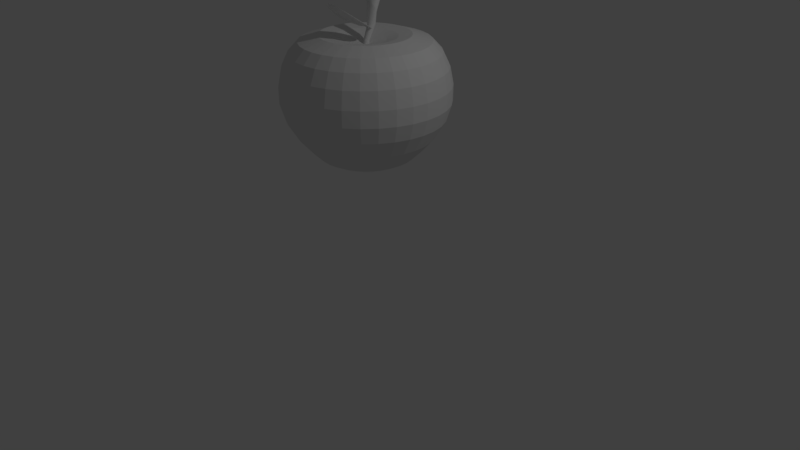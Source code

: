 # Source: apple_01.blend  (saved by Blender 2.78.0; exported with 4.5.12 LTS)
import bpy
from mathutils import Matrix  # noqa: F401  (used for matrix-valued properties, if any)

bpy.ops.wm.read_factory_settings(use_empty=True)
scene = bpy.context.scene
scene.name = 'Scene'

# ---- collections
col_collection_1 = bpy.data.collections.new('Collection 1'); scene.collection.children.link(col_collection_1)

# ---- world
world_world = bpy.data.worlds.new('World'); scene.world = world_world
world_world.color = (0.05088, 0.05088, 0.05088)
world_world.use_sun_shadow = False
world_world.sun_shadow_jitter_overblur = 0.0
world_world.cycles.sampling_method = 'MANUAL'

# ---- cameras
cam_camera = bpy.data.cameras.new('Camera')
cam_camera.clip_end = 100.0
cam_camera.lens = 35.0
cam_camera.sensor_width = 32.0
cam_camera.sensor_height = 18.0
cam_camera.ortho_scale = 7.314
cam_camera.dof.focus_distance = 0.0
cam_camera.dof.aperture_fstop = 128.0

# ---- lights
light_lamp = bpy.data.lights.new('Lamp', 'POINT')
light_lamp.transmission_factor = 0.0
light_lamp.cutoff_distance = 30.0
light_lamp.energy = 100.0
light_lamp.shadow_buffer_clip_start = 1.001
light_lamp.shadow_soft_size = 0.1
light_lamp.shadow_maximum_resolution = 0.006
light_lamp.use_absolute_resolution = True

# ---- meshes
me_sphere = bpy.data.meshes.new('Sphere')
me_sphere.from_pydata([(0.02616, -0.5347, 1.204), (0.03096, -0.5347, 1.204), (-0.06731, -0.4758, 1.165), (-0.01574, -0.5076, 1.196), (0.07743, -0.5063, 1.191), (0.1163, -0.4711, 1.159), (-0.1064, -0.4339, 1.12), (-0.02201, -0.4222, 1.141), (0.07531, -0.4236, 1.139), (0.1504, -0.433, 1.126), (-0.1513, -0.362, 1.062), (-0.1274, -0.4046, 1.097), (-0.023, -0.3511, 1.096), (0.0615, -0.3509, 1.097), (0.1724, -0.4017, 1.1), (0.1878, -0.3666, 1.074), (-0.1663, -0.302, 1.02), (-0.08561, -0.2888, 1.039), (-0.02399, -0.2799, 1.052), (0.06226, -0.2799, 1.052), (0.1065, -0.2854, 1.044), (0.2048, -0.2977, 1.026), (-0.1734, -0.2319, 0.9734), (-0.0866, -0.2176, 0.9943), (-0.02498, -0.2087, 1.007), (0.06302, -0.2089, 1.007), (0.1072, -0.2145, 0.999), (0.2082, -0.2271, 0.9808), (-0.1683, -0.1597, 0.9302), (-0.08759, -0.1464, 0.9495), (-0.02597, -0.1376, 0.9623), (0.06379, -0.138, 0.9619), (0.108, -0.1435, 0.9539), (0.1982, -0.1548, 0.9377), (-0.1469, -0.08489, 0.8908), (-0.1234, -0.04041, 0.8712), (-0.02696, -0.06644, 0.9176), (0.06455, -0.06703, 0.9169), (0.1502, -0.03576, 0.8749), (0.1744, -0.08075, 0.8971), (-0.1041, -0.008299, 0.8538), (-0.05669, 0.03471, 0.8479), (0.0828, 0.03556, 0.8473), (0.1289, -0.004018, 0.8604), (0.01117, 0.06458, 0.8285), (0.01865, 0.06458, 0.8285), (0.0058, -0.01409, 0.4972), (-0.01494, 0.2901, 1.276), (0.01047, -0.01489, 0.4977), (0.00291, 0.2834, 1.276), (0.01488, -0.01655, 0.4985), (0.01919, 0.2735, 1.276), (0.01884, -0.01901, 0.4995), (0.03328, 0.2608, 1.274), (0.02222, -0.02216, 0.5007), (0.04464, 0.2457, 1.272), (0.02487, -0.0259, 0.502), (0.05282, 0.2289, 1.268), (0.02671, -0.03007, 0.5034), (0.05752, 0.2108, 1.264), (0.02764, -0.03451, 0.5049), (0.05855, 0.1924, 1.259), (0.02765, -0.03906, 0.5063), (0.05588, 0.1742, 1.254), (0.02673, -0.04353, 0.5077), (0.04961, 0.157, 1.249), (0.02492, -0.04776, 0.509), (0.03997, 0.1414, 1.244), (0.02228, -0.05159, 0.51), (0.02734, 0.128, 1.239), (0.01892, -0.05487, 0.5109), (0.01221, 0.1174, 1.234), (0.01496, -0.05746, 0.5115), (-0.004848, 0.1099, 1.23), (0.01056, -0.05928, 0.5118), (-0.02318, 0.1059, 1.227), (0.005894, -0.06025, 0.5119), (-0.04207, 0.1055, 1.225), (0.00113, -0.06034, 0.5116), (-0.0608, 0.1086, 1.223), (-0.003544, -0.05953, 0.5111), (-0.07865, 0.1153, 1.223), (-0.007949, -0.05787, 0.5103), (-0.09493, 0.1251, 1.223), (-0.01191, -0.05542, 0.5093), (-0.109, 0.1379, 1.225), (-0.01529, -0.05226, 0.5081), (-0.1204, 0.153, 1.227), (-0.01794, -0.04853, 0.5068), (-0.1286, 0.1698, 1.231), (-0.01978, -0.04436, 0.5054), (-0.1333, 0.1878, 1.235), (-0.02071, -0.03992, 0.5039), (-0.1343, 0.2063, 1.239), (-0.02072, -0.03537, 0.5025), (-0.1316, 0.2245, 1.244), (-0.0198, -0.0309, 0.5011), (-0.1253, 0.2417, 1.25), (-0.01799, -0.02666, 0.4999), (-0.1157, 0.2573, 1.255), (-0.01535, -0.02284, 0.4988), (-0.1031, 0.2707, 1.26), (-0.01199, -0.01956, 0.4979), (-0.08794, 0.2813, 1.264), (-0.008032, -0.01696, 0.4973), (-0.07089, 0.2888, 1.268), (-0.003634, -0.01515, 0.497), (-0.05256, 0.2928, 1.272), (0.001036, -0.01418, 0.497), (-0.03367, 0.2932, 1.274), (-0.003861, 0.05628, 0.6857), (0.002745, 0.05514, 0.6865), (0.008969, 0.05279, 0.6876), (0.01457, 0.04932, 0.689), (0.01934, 0.04486, 0.6907), (0.02309, 0.03959, 0.6925), (0.02568, 0.0337, 0.6946), (0.02701, 0.02742, 0.6966), (0.02702, 0.021, 0.6987), (0.02572, 0.01467, 0.7006), (0.02316, 0.008688, 0.7024), (0.01943, 0.003279, 0.7039), (0.01468, -0.001349, 0.7051), (0.009087, -0.005019, 0.7059), (0.002872, -0.007589, 0.7064), (-0.003728, -0.00896, 0.7065), (-0.01046, -0.00908, 0.7061), (-0.01707, -0.007945, 0.7054), (-0.02329, -0.005597, 0.7043), (-0.0289, -0.002127, 0.7029), (-0.03366, 0.002331, 0.7012), (-0.03742, 0.007607, 0.6993), (-0.04, 0.0135, 0.6973), (-0.04133, 0.01978, 0.6953), (-0.04134, 0.0262, 0.6932), (-0.04004, 0.03253, 0.6913), (-0.03748, 0.03851, 0.6895), (-0.03375, 0.04392, 0.688), (-0.029, 0.04855, 0.6868), (-0.02341, 0.05221, 0.6859), (-0.01719, 0.05478, 0.6855), (-0.01059, 0.05616, 0.6854), (-0.01017, 0.1568, 0.8695), (-0.0004776, 0.155, 0.8705), (0.00868, 0.1513, 0.8713), (0.01695, 0.1458, 0.8719), (0.02401, 0.1389, 0.8724), (0.0296, 0.1307, 0.8726), (0.03349, 0.1216, 0.8726), (0.03554, 0.1119, 0.8724), (0.03567, 0.102, 0.8719), (0.03387, 0.09222, 0.8713), (0.03022, 0.08304, 0.8704), (0.02485, 0.07476, 0.8694), (0.01797, 0.0677, 0.8684), (0.009843, 0.06213, 0.8672), (0.0007842, 0.05826, 0.866), (-0.00886, 0.05625, 0.8649), (-0.01872, 0.05617, 0.8638), (-0.02841, 0.05803, 0.8628), (-0.03757, 0.06175, 0.862), (-0.04584, 0.06718, 0.8614), (-0.0529, 0.07413, 0.8609), (-0.05849, 0.08233, 0.8607), (-0.06238, 0.09145, 0.8607), (-0.06443, 0.1012, 0.8609), (-0.06456, 0.1111, 0.8614), (-0.06276, 0.1208, 0.862), (-0.05911, 0.13, 0.8629), (-0.05374, 0.1383, 0.8638), (-0.04686, 0.1453, 0.8649), (-0.03873, 0.1509, 0.8661), (-0.02967, 0.1548, 0.8673), (-0.02003, 0.1568, 0.8684), (-0.02685, 0.1691, 0.9883), (-0.01142, 0.1666, 0.9889), (0.003382, 0.1626, 0.992), (0.01698, 0.1572, 0.9975), (0.02885, 0.1507, 1.005), (0.03853, 0.1432, 1.015), (0.04566, 0.1352, 1.027), (0.04996, 0.1269, 1.039), (0.05127, 0.1186, 1.052), (0.04953, 0.1106, 1.066), (0.04481, 0.1033, 1.079), (0.03729, 0.09687, 1.091), (0.02727, 0.09165, 1.102), (0.01513, 0.08779, 1.111), (0.001323, 0.08546, 1.118), (-0.0136, 0.08473, 1.122), (-0.02908, 0.08565, 1.124), (-0.04452, 0.08817, 1.124), (-0.05932, 0.09219, 1.121), (-0.07292, 0.09757, 1.115), (-0.08478, 0.1041, 1.107), (-0.09447, 0.1115, 1.098), (-0.1016, 0.1195, 1.086), (-0.1059, 0.1279, 1.074), (-0.1072, 0.1362, 1.06), (-0.1055, 0.1442, 1.047), (-0.1007, 0.1515, 1.034), (-0.09323, 0.1579, 1.022), (-0.08321, 0.1631, 1.011), (-0.07106, 0.167, 1.002), (-0.05726, 0.1693, 0.9951), (-0.04233, 0.17, 0.9905), (0.04801, 0.2414, 0.7124), (0.07466, 0.3753, 0.7558), (0.1061, 0.5334, 0.7801), (0.1523, 0.7658, 0.7071), (0.1754, 0.8816, 0.5803), (0.1913, 0.9619, 0.4074), (0.1994, 1.002, 0.1971), (0.199, 1.001, -0.001965), (0.1873, 0.9415, -0.2006), (0.1607, 0.8081, -0.4211), (0.1365, 0.6861, -0.5611), (0.1137, 0.5715, -0.6746), (0.09401, 0.4726, -0.7258), (0.06706, 0.3371, -0.7712), (0.03806, 0.1913, -0.7715), (0.09418, 0.2274, 0.7124), (0.1464, 0.3536, 0.7558), (0.2081, 0.5025, 0.7801), (0.2988, 0.7214, 0.7071), (0.344, 0.8305, 0.5803), (0.3753, 0.9061, 0.4074), (0.3911, 0.9442, 0.1971), (0.3904, 0.9425, -0.001965), (0.3674, 0.8869, -0.2006), (0.3153, 0.7612, -0.4211), (0.2677, 0.6463, -0.5611), (0.223, 0.5383, -0.6746), (0.1844, 0.4452, -0.7258), (0.1315, 0.3175, -0.7712), (0.07466, 0.1802, -0.7715), (0.1367, 0.2046, 0.7124), (0.2126, 0.3182, 0.7558), (0.3022, 0.4522, 0.7801), (0.4338, 0.6492, 0.7071), (0.4994, 0.7474, 0.5803), (0.5449, 0.8155, 0.4074), (0.5678, 0.8498, 0.1971), (0.5668, 0.8482, -0.001965), (0.5333, 0.7982, -0.2006), (0.4577, 0.6851, -0.4211), (0.3886, 0.5816, -0.5611), (0.3237, 0.4845, -0.6746), (0.2677, 0.4007, -0.7258), (0.191, 0.2858, -0.7712), (0.1084, 0.1622, -0.7715), (0.174, 0.174, 0.7124), (0.2706, 0.2706, 0.7558), (0.3846, 0.3846, 0.7801), (0.5521, 0.5521, 0.7071), (0.6356, 0.6356, 0.5803), (0.6935, 0.6935, 0.4074), (0.7227, 0.7227, 0.1971), (0.7214, 0.7214, -0.001965), (0.6788, 0.6788, -0.2006), (0.5826, 0.5826, -0.4211), (0.4946, 0.4946, -0.5611), (0.412, 0.412, -0.6746), (0.3407, 0.3407, -0.7258), (0.243, 0.243, -0.7712), (0.1379, 0.1379, -0.7715), (0.2046, 0.1367, 0.7124), (0.3182, 0.2126, 0.7558), (0.4522, 0.3022, 0.7801), (0.6492, 0.4338, 0.7071), (0.7474, 0.4994, 0.5803), (0.8155, 0.5449, 0.4074), (0.8498, 0.5678, 0.1971), (0.8482, 0.5668, -0.001965), (0.7982, 0.5333, -0.2006), (0.6851, 0.4577, -0.4211), (0.5816, 0.3886, -0.5611), (0.4845, 0.3237, -0.6746), (0.4007, 0.2677, -0.7258), (0.2858, 0.191, -0.7712), (0.1622, 0.1084, -0.7715), (1.04e-08, -3.234e-07, -0.7441), (0.2274, 0.09418, 0.7124), (0.3536, 0.1464, 0.7558), (0.5025, 0.2081, 0.7801), (0.7214, 0.2988, 0.7071), (0.8305, 0.344, 0.5803), (0.9061, 0.3753, 0.4074), (0.9442, 0.3911, 0.1971), (0.9425, 0.3904, -0.001965), (0.8869, 0.3674, -0.2006), (0.7612, 0.3153, -0.4211), (0.6463, 0.2677, -0.5611), (0.5383, 0.223, -0.6746), (0.4452, 0.1844, -0.7258), (0.3175, 0.1315, -0.7712), (0.1802, 0.07466, -0.7715), (0.2414, 0.04801, 0.7124), (0.3753, 0.07466, 0.7558), (0.5334, 0.1061, 0.7801), (0.7658, 0.1523, 0.7071), (0.8816, 0.1754, 0.5803), (0.9619, 0.1913, 0.4074), (1.002, 0.1994, 0.1971), (1.001, 0.199, -0.001965), (0.9415, 0.1873, -0.2006), (0.8081, 0.1607, -0.4211), (0.6861, 0.1365, -0.5611), (0.5715, 0.1137, -0.6746), (0.4726, 0.09401, -0.7258), (0.3371, 0.06705, -0.7712), (0.1913, 0.03806, -0.7715), (0.2461, -3.277e-07, 0.7124), (0.3827, -3.192e-07, 0.7558), (0.5439, -3.114e-07, 0.7801), (0.7808, -3.266e-07, 0.7071), (0.8989, -3.399e-07, 0.5803), (0.9808, -2.713e-07, 0.4074), (1.022, -3.978e-07, 0.1971), (1.02, -3.805e-07, -0.001965), (0.9599, -3.904e-07, -0.2006), (0.8239, -2.344e-07, -0.4211), (0.6995, -3.225e-07, -0.5611), (0.5827, -3.09e-07, -0.6746), (0.4819, -3.317e-07, -0.7258), (0.3437, -3.04e-07, -0.7712), (0.1951, -3.08e-07, -0.7715), (0.2414, -0.04801, 0.7124), (0.3753, -0.07466, 0.7558), (0.5334, -0.1061, 0.7801), (0.7658, -0.1523, 0.7071), (0.8816, -0.1754, 0.5803), (0.9619, -0.1913, 0.4074), (1.002, -0.1994, 0.1971), (1.001, -0.199, -0.001965), (0.9415, -0.1873, -0.2006), (0.8081, -0.1607, -0.4211), (0.6861, -0.1365, -0.5611), (0.5715, -0.1137, -0.6746), (0.4726, -0.09401, -0.7258), (0.3371, -0.06706, -0.7712), (0.1913, -0.03806, -0.7715), (0.2274, -0.09418, 0.7124), (0.3536, -0.1464, 0.7558), (0.5025, -0.2081, 0.7801), (0.7214, -0.2988, 0.7071), (0.8305, -0.344, 0.5803), (0.9061, -0.3753, 0.4074), (0.9442, -0.3911, 0.1971), (0.9425, -0.3904, -0.001965), (0.8869, -0.3674, -0.2006), (0.7612, -0.3153, -0.4211), (0.6463, -0.2677, -0.5611), (0.5383, -0.223, -0.6746), (0.4452, -0.1844, -0.7258), (0.3175, -0.1315, -0.7712), (0.1802, -0.07466, -0.7715), (0.2046, -0.1367, 0.7124), (0.3182, -0.2126, 0.7558), (0.4522, -0.3022, 0.7801), (0.6492, -0.4338, 0.7071), (0.7474, -0.4994, 0.5803), (0.8155, -0.5449, 0.4074), (0.8498, -0.5678, 0.1971), (0.8482, -0.5668, -0.001965), (0.7982, -0.5333, -0.2006), (0.6851, -0.4577, -0.4211), (0.5816, -0.3886, -0.5611), (0.4845, -0.3237, -0.6746), (0.4007, -0.2677, -0.7258), (0.2858, -0.191, -0.7712), (0.1622, -0.1084, -0.7715), (0.174, -0.174, 0.7124), (0.2706, -0.2706, 0.7558), (0.3846, -0.3846, 0.7801), (0.5521, -0.5521, 0.7071), (0.6356, -0.6356, 0.5803), (0.6935, -0.6935, 0.4074), (0.7227, -0.7227, 0.1971), (0.7214, -0.7214, -0.001965), (0.6788, -0.6788, -0.2006), (0.5826, -0.5826, -0.4211), (0.4946, -0.4946, -0.5611), (0.412, -0.412, -0.6746), (0.3407, -0.3407, -0.7258), (0.243, -0.243, -0.7712), (0.1379, -0.138, -0.7715), (0.1367, -0.2046, 0.7124), (0.2126, -0.3182, 0.7558), (0.3022, -0.4522, 0.7801), (0.4338, -0.6492, 0.7071), (0.4994, -0.7474, 0.5803), (0.5449, -0.8155, 0.4074), (0.5678, -0.8498, 0.1971), (0.5668, -0.8482, -0.001965), (0.5333, -0.7982, -0.2006), (0.4577, -0.6851, -0.4211), (0.3886, -0.5816, -0.5611), (0.3237, -0.4845, -0.6746), (0.2677, -0.4007, -0.7258), (0.191, -0.2858, -0.7712), (0.1084, -0.1622, -0.7715), (0.09418, -0.2274, 0.7124), (0.1464, -0.3536, 0.7558), (0.2081, -0.5025, 0.7801), (0.2988, -0.7214, 0.7071), (0.344, -0.8305, 0.5803), (0.3753, -0.9061, 0.4074), (0.3911, -0.9442, 0.1971), (0.3904, -0.9425, -0.001965), (0.3674, -0.8869, -0.2006), (0.3153, -0.7612, -0.4211), (0.2677, -0.6463, -0.5611), (0.223, -0.5383, -0.6746), (0.1844, -0.4452, -0.7258), (0.1315, -0.3175, -0.7712), (0.07466, -0.1802, -0.7715), (0.04801, -0.2414, 0.7124), (0.07466, -0.3753, 0.7558), (0.1061, -0.5334, 0.7801), (0.1523, -0.7658, 0.7071), (0.1754, -0.8816, 0.5803), (0.1913, -0.9619, 0.4074), (0.1994, -1.002, 0.1971), (0.199, -1.001, -0.001965), (0.1873, -0.9415, -0.2006), (0.1607, -0.8081, -0.4211), (0.1365, -0.6861, -0.5611), (0.1137, -0.5715, -0.6746), (0.09401, -0.4726, -0.7258), (0.06706, -0.3371, -0.7712), (0.03806, -0.1913, -0.7715), (-1.973e-08, -0.2461, 0.7124), (4.122e-08, -0.3827, 0.7558), (2.546e-08, -0.5439, 0.7801), (-3.718e-08, -0.7808, 0.7071), (-1.09e-07, -0.8989, 0.5803), (6.318e-08, -0.9808, 0.4074), (-9.501e-08, -1.022, 0.1971), (-1.048e-07, -1.02, -0.001965), (-8.09e-08, -0.9599, -0.2006), (6.987e-08, -0.8239, -0.4211), (-5.084e-08, -0.6995, -0.5611), (-1.903e-09, -0.5827, -0.6746), (5.473e-09, -0.4819, -0.7258), (1.396e-08, -0.3437, -0.7712), (3.964e-09, -0.1951, -0.7715), (-0.04801, -0.2414, 0.7124), (-0.07466, -0.3753, 0.7558), (-0.1061, -0.5334, 0.7801), (-0.1523, -0.7658, 0.7071), (-0.1754, -0.8816, 0.5803), (-0.1913, -0.9619, 0.4074), (-0.1994, -1.002, 0.1971), (-0.199, -1.001, -0.001965), (-0.1873, -0.9415, -0.2006), (-0.1607, -0.8081, -0.4211), (-0.1365, -0.6861, -0.5611), (-0.1137, -0.5715, -0.6746), (-0.09401, -0.4726, -0.7258), (-0.06706, -0.3371, -0.7712), (-0.03806, -0.1913, -0.7715), (-0.09418, -0.2274, 0.7124), (-0.1464, -0.3536, 0.7558), (-0.2081, -0.5025, 0.7801), (-0.2988, -0.7214, 0.7071), (-0.344, -0.8305, 0.5803), (-0.3753, -0.9061, 0.4074), (-0.3911, -0.9442, 0.1971), (-0.3904, -0.9425, -0.001965), (-0.3674, -0.8869, -0.2006), (-0.3153, -0.7612, -0.4211), (-0.2677, -0.6463, -0.5611), (-0.223, -0.5383, -0.6746), (-0.1844, -0.4452, -0.7258), (-0.1315, -0.3175, -0.7712), (-0.07466, -0.1802, -0.7715), (-2.39e-07, -6.685e-07, 0.6568), (-0.1367, -0.2046, 0.7124), (-0.2126, -0.3182, 0.7558), (-0.3022, -0.4522, 0.7801), (-0.4338, -0.6492, 0.7071), (-0.4994, -0.7474, 0.5803), (-0.5449, -0.8155, 0.4074), (-0.5678, -0.8498, 0.1971), (-0.5668, -0.8482, -0.001965), (-0.5333, -0.7982, -0.2006), (-0.4577, -0.6851, -0.4211), (-0.3886, -0.5816, -0.5611), (-0.3237, -0.4845, -0.6746), (-0.2677, -0.4007, -0.7258), (-0.191, -0.2858, -0.7712), (-0.1084, -0.1622, -0.7715), (-0.174, -0.174, 0.7124), (-0.2706, -0.2706, 0.7558), (-0.3846, -0.3846, 0.7801), (-0.5521, -0.5521, 0.7071), (-0.6356, -0.6356, 0.5803), (-0.6935, -0.6935, 0.4074), (-0.7227, -0.7227, 0.1971), (-0.7214, -0.7214, -0.001965), (-0.6788, -0.6788, -0.2006), (-0.5826, -0.5826, -0.4211), (-0.4946, -0.4946, -0.5611), (-0.412, -0.412, -0.6746), (-0.3407, -0.3407, -0.7258), (-0.243, -0.243, -0.7712), (-0.1379, -0.1379, -0.7715), (-0.2046, -0.1367, 0.7124), (-0.3182, -0.2126, 0.7558), (-0.4522, -0.3022, 0.7801), (-0.6492, -0.4338, 0.7071), (-0.7474, -0.4994, 0.5803), (-0.8155, -0.5449, 0.4074), (-0.8498, -0.5678, 0.1971), (-0.8482, -0.5668, -0.001965), (-0.7982, -0.5333, -0.2006), (-0.6851, -0.4577, -0.4211), (-0.5816, -0.3886, -0.5611), (-0.4845, -0.3237, -0.6746), (-0.4007, -0.2677, -0.7258), (-0.2858, -0.191, -0.7712), (-0.1622, -0.1084, -0.7715), (-0.2274, -0.09418, 0.7124), (-0.3536, -0.1464, 0.7558), (-0.5025, -0.2081, 0.7801), (-0.7214, -0.2988, 0.7071), (-0.8305, -0.344, 0.5803), (-0.9061, -0.3753, 0.4074), (-0.9442, -0.3911, 0.1971), (-0.9425, -0.3904, -0.001965), (-0.8869, -0.3674, -0.2006), (-0.7612, -0.3153, -0.4211), (-0.6463, -0.2677, -0.5611), (-0.5383, -0.223, -0.6746), (-0.4452, -0.1844, -0.7258), (-0.3175, -0.1315, -0.7712), (-0.1802, -0.07466, -0.7715), (-0.2414, -0.04801, 0.7124), (-0.3753, -0.07466, 0.7558), (-0.5334, -0.1061, 0.7801), (-0.7658, -0.1523, 0.7071), (-0.8816, -0.1754, 0.5803), (-0.9619, -0.1913, 0.4074), (-1.002, -0.1994, 0.1971), (-1.001, -0.199, -0.001965), (-0.9415, -0.1873, -0.2006), (-0.8081, -0.1607, -0.4211), (-0.6861, -0.1365, -0.5611), (-0.5715, -0.1137, -0.6746), (-0.4726, -0.09401, -0.7258), (-0.3371, -0.06706, -0.7712), (-0.1913, -0.03806, -0.7715), (-0.2461, -3.089e-07, 0.7124), (-0.3827, -2.819e-07, 0.7558), (-0.5439, -2.823e-07, 0.7801), (-0.7808, -1.785e-07, 0.7071), (-0.8989, -1.304e-07, 0.5803), (-0.9808, -3.188e-07, 0.4074), (-1.022, -8.727e-08, 0.1971), (-1.02, -1.373e-07, -0.001965), (-0.9599, -9.866e-08, -0.2006), (-0.8239, -3.142e-07, -0.4211), (-0.6995, -1.595e-07, -0.5611), (-0.5827, -1.985e-07, -0.6746), (-0.4819, -2.606e-07, -0.7258), (-0.3437, -2.572e-07, -0.7712), (-0.1951, -3.155e-07, -0.7715), (-0.2414, 0.04801, 0.7124), (-0.3753, 0.07466, 0.7558), (-0.5334, 0.1061, 0.7801), (-0.7658, 0.1523, 0.7071), (-0.8816, 0.1754, 0.5803), (-0.9619, 0.1913, 0.4074), (-1.002, 0.1994, 0.1971), (-1.001, 0.199, -0.001965), (-0.9415, 0.1873, -0.2006), (-0.8081, 0.1607, -0.4211), (-0.6861, 0.1365, -0.5611), (-0.5715, 0.1137, -0.6746), (-0.4726, 0.09401, -0.7258), (-0.3371, 0.06705, -0.7712), (-0.1913, 0.03806, -0.7715), (-0.2274, 0.09418, 0.7124), (-0.3536, 0.1464, 0.7558), (-0.5025, 0.2081, 0.7801), (-0.7214, 0.2988, 0.7071), (-0.8304, 0.344, 0.5803), (-0.9061, 0.3753, 0.4074), (-0.9442, 0.3911, 0.1971), (-0.9425, 0.3904, -0.001965), (-0.8869, 0.3674, -0.2006), (-0.7612, 0.3153, -0.4211), (-0.6463, 0.2677, -0.5611), (-0.5383, 0.223, -0.6746), (-0.4452, 0.1844, -0.7258), (-0.3175, 0.1315, -0.7712), (-0.1802, 0.07466, -0.7715), (-0.2046, 0.1367, 0.7124), (-0.3182, 0.2126, 0.7558), (-0.4522, 0.3022, 0.7801), (-0.6492, 0.4338, 0.7071), (-0.7474, 0.4994, 0.5803), (-0.8155, 0.5449, 0.4074), (-0.8498, 0.5678, 0.1971), (-0.8482, 0.5668, -0.001965), (-0.7982, 0.5333, -0.2006), (-0.6851, 0.4577, -0.4211), (-0.5816, 0.3886, -0.5611), (-0.4845, 0.3237, -0.6746), (-0.4007, 0.2677, -0.7258), (-0.2858, 0.191, -0.7712), (-0.1622, 0.1084, -0.7715), (-0.174, 0.174, 0.7124), (-0.2706, 0.2706, 0.7558), (-0.3846, 0.3846, 0.7801), (-0.5521, 0.5521, 0.7071), (-0.6356, 0.6356, 0.5803), (-0.6935, 0.6935, 0.4074), (-0.7227, 0.7227, 0.1971), (-0.7214, 0.7214, -0.001965), (-0.6788, 0.6788, -0.2006), (-0.5826, 0.5826, -0.4211), (-0.4946, 0.4946, -0.5611), (-0.412, 0.412, -0.6746), (-0.3407, 0.3407, -0.7258), (-0.243, 0.243, -0.7712), (-0.1379, 0.1379, -0.7715), (-0.1367, 0.2046, 0.7124), (-0.2126, 0.3182, 0.7558), (-0.3022, 0.4522, 0.7801), (-0.4338, 0.6492, 0.7071), (-0.4994, 0.7474, 0.5803), (-0.5449, 0.8155, 0.4074), (-0.5678, 0.8498, 0.1971), (-0.5668, 0.8482, -0.001965), (-0.5333, 0.7982, -0.2006), (-0.4577, 0.6851, -0.4211), (-0.3886, 0.5816, -0.5611), (-0.3237, 0.4845, -0.6746), (-0.2677, 0.4007, -0.7258), (-0.191, 0.2858, -0.7712), (-0.1084, 0.1622, -0.7715), (-0.09418, 0.2274, 0.7124), (-0.1464, 0.3536, 0.7558), (-0.2081, 0.5025, 0.7801), (-0.2988, 0.7214, 0.7071), (-0.344, 0.8304, 0.5803), (-0.3753, 0.9061, 0.4074), (-0.3911, 0.9442, 0.1971), (-0.3904, 0.9425, -0.001965), (-0.3674, 0.8869, -0.2006), (-0.3153, 0.7612, -0.4211), (-0.2677, 0.6463, -0.5611), (-0.223, 0.5383, -0.6746), (-0.1844, 0.4452, -0.7258), (-0.1315, 0.3175, -0.7712), (-0.07466, 0.1802, -0.7715), (-0.04801, 0.2414, 0.7124), (-0.07466, 0.3753, 0.7558), (-0.1061, 0.5334, 0.7801), (-0.1523, 0.7658, 0.7071), (-0.1754, 0.8816, 0.5803), (-0.1913, 0.9619, 0.4074), (-0.1994, 1.002, 0.1971), (-0.199, 1.001, -0.001965), (-0.1873, 0.9415, -0.2006), (-0.1607, 0.8081, -0.4211), (-0.1365, 0.6861, -0.5611), (-0.1137, 0.5715, -0.6746), (-0.09401, 0.4726, -0.7258), (-0.06706, 0.3371, -0.7712), (-0.03806, 0.1913, -0.7715), (3.667e-08, 0.2461, 0.7124), (7.847e-08, 0.3827, 0.7558), (1.057e-07, 0.5439, 0.7801), (1.603e-07, 0.7808, 0.7071), (2.776e-07, 0.8989, 0.5803), (6.318e-08, 0.9808, 0.4074), (2.621e-07, 1.022, 0.1971), (2.752e-07, 1.02, -0.001965), (2.545e-07, 0.9599, -0.2006), (6.987e-08, 0.8239, -0.4211), (2.5e-07, 0.6995, -0.5611), (1.454e-07, 0.5827, -0.6746), (1.218e-07, 0.4819, -0.7258), (8.088e-08, 0.3437, -0.7712), (1.514e-08, 0.1951, -0.7715)], [], [(0, 1, 4, 3), (2, 3, 7, 6), (3, 4, 8, 7), (4, 5, 9, 8), (6, 7, 12, 11), (7, 8, 13, 12), (8, 9, 14, 13), (10, 11, 17, 16), (11, 12, 18, 17), (12, 13, 19, 18), (13, 14, 20, 19), (14, 15, 21, 20), (16, 17, 23, 22), (17, 18, 24, 23), (18, 19, 25, 24), (19, 20, 26, 25), (20, 21, 27, 26), (22, 23, 29, 28), (23, 24, 30, 29), (24, 25, 31, 30), (25, 26, 32, 31), (26, 27, 33, 32), (28, 29, 35, 34), (29, 30, 36, 35), (30, 31, 37, 36), (31, 32, 38, 37), (32, 33, 39, 38), (35, 36, 41, 40), (36, 37, 42, 41), (37, 38, 43, 42), (41, 42, 45, 44), (174, 47, 49, 175), (175, 49, 51, 176), (176, 51, 53, 177), (177, 53, 55, 178), (178, 55, 57, 179), (179, 57, 59, 180), (180, 59, 61, 181), (181, 61, 63, 182), (182, 63, 65, 183), (183, 65, 67, 184), (184, 67, 69, 185), (185, 69, 71, 186), (186, 71, 73, 187), (187, 73, 75, 188), (188, 75, 77, 189), (189, 77, 79, 190), (190, 79, 81, 191), (191, 81, 83, 192), (192, 83, 85, 193), (193, 85, 87, 194), (194, 87, 89, 195), (195, 89, 91, 196), (196, 91, 93, 197), (197, 93, 95, 198), (198, 95, 97, 199), (199, 97, 99, 200), (200, 99, 101, 201), (201, 101, 103, 202), (202, 103, 105, 203), (203, 105, 107, 204), (49, 47, 109, 107, 105, 103, 101, 99, 97, 95, 93, 91, 89, 87, 85, 83, 81, 79, 77, 75, 73, 71, 69, 67, 65, 63, 61, 59, 57, 55, 53, 51), (204, 107, 109, 205), (205, 109, 47, 174), (46, 48, 50, 52, 54, 56, 58, 60, 62, 64, 66, 68, 70, 72, 74, 76, 78, 80, 82, 84, 86, 88, 90, 92, 94, 96, 98, 100, 102, 104, 106, 108), (108, 141, 110, 46), (106, 140, 141, 108), (104, 139, 140, 106), (102, 138, 139, 104), (100, 137, 138, 102), (98, 136, 137, 100), (96, 135, 136, 98), (94, 134, 135, 96), (92, 133, 134, 94), (90, 132, 133, 92), (88, 131, 132, 90), (86, 130, 131, 88), (84, 129, 130, 86), (82, 128, 129, 84), (80, 127, 128, 82), (78, 126, 127, 80), (76, 125, 126, 78), (74, 124, 125, 76), (72, 123, 124, 74), (70, 122, 123, 72), (68, 121, 122, 70), (66, 120, 121, 68), (64, 119, 120, 66), (62, 118, 119, 64), (60, 117, 118, 62), (58, 116, 117, 60), (56, 115, 116, 58), (54, 114, 115, 56), (52, 113, 114, 54), (50, 112, 113, 52), (48, 111, 112, 50), (46, 110, 111, 48), (141, 173, 142, 110), (140, 172, 173, 141), (139, 171, 172, 140), (138, 170, 171, 139), (137, 169, 170, 138), (136, 168, 169, 137), (135, 167, 168, 136), (134, 166, 167, 135), (133, 165, 166, 134), (132, 164, 165, 133), (131, 163, 164, 132), (130, 162, 163, 131), (129, 161, 162, 130), (128, 160, 161, 129), (127, 159, 160, 128), (126, 158, 159, 127), (125, 157, 158, 126), (124, 156, 157, 125), (123, 155, 156, 124), (122, 154, 155, 123), (121, 153, 154, 122), (120, 152, 153, 121), (119, 151, 152, 120), (118, 150, 151, 119), (117, 149, 150, 118), (116, 148, 149, 117), (115, 147, 148, 116), (114, 146, 147, 115), (113, 145, 146, 114), (112, 144, 145, 113), (111, 143, 144, 112), (110, 142, 143, 111), (173, 205, 174, 142), (172, 204, 205, 173), (171, 203, 204, 172), (170, 202, 203, 171), (169, 201, 202, 170), (168, 200, 201, 169), (167, 199, 200, 168), (166, 198, 199, 167), (165, 197, 198, 166), (164, 196, 197, 165), (163, 195, 196, 164), (162, 194, 195, 163), (161, 193, 194, 162), (160, 192, 193, 161), (159, 191, 192, 160), (158, 190, 191, 159), (157, 189, 190, 158), (156, 188, 189, 157), (155, 187, 188, 156), (154, 186, 187, 155), (153, 185, 186, 154), (152, 184, 185, 153), (151, 183, 184, 152), (150, 182, 183, 151), (149, 181, 182, 150), (148, 180, 181, 149), (147, 179, 180, 148), (146, 178, 179, 147), (145, 177, 178, 146), (144, 176, 177, 145), (143, 175, 176, 144), (142, 174, 175, 143), (281, 687, 220), (681, 680, 213, 214), (674, 673, 206, 207), (682, 681, 214, 215), (675, 674, 207, 208), (683, 682, 215, 216), (676, 675, 208, 209), (684, 683, 216, 217), (677, 676, 209, 210), (685, 684, 217, 218), (678, 677, 210, 211), (686, 685, 218, 219), (679, 678, 211, 212), (687, 686, 219, 220), (680, 679, 212, 213), (673, 477, 206), (220, 219, 234, 235), (213, 212, 227, 228), (206, 477, 221), (281, 220, 235), (214, 213, 228, 229), (207, 206, 221, 222), (215, 214, 229, 230), (208, 207, 222, 223), (216, 215, 230, 231), (209, 208, 223, 224), (217, 216, 231, 232), (210, 209, 224, 225), (218, 217, 232, 233), (211, 210, 225, 226), (219, 218, 233, 234), (212, 211, 226, 227), (224, 223, 238, 239), (232, 231, 246, 247), (225, 224, 239, 240), (233, 232, 247, 248), (226, 225, 240, 241), (234, 233, 248, 249), (227, 226, 241, 242), (235, 234, 249, 250), (228, 227, 242, 243), (221, 477, 236), (281, 235, 250), (229, 228, 243, 244), (222, 221, 236, 237), (230, 229, 244, 245), (223, 222, 237, 238), (231, 230, 245, 246), (243, 242, 257, 258), (236, 477, 251), (281, 250, 265), (244, 243, 258, 259), (237, 236, 251, 252), (245, 244, 259, 260), (238, 237, 252, 253), (246, 245, 260, 261), (239, 238, 253, 254), (247, 246, 261, 262), (240, 239, 254, 255), (248, 247, 262, 263), (241, 240, 255, 256), (249, 248, 263, 264), (242, 241, 256, 257), (250, 249, 264, 265), (262, 261, 276, 277), (255, 254, 269, 270), (263, 262, 277, 278), (256, 255, 270, 271), (264, 263, 278, 279), (257, 256, 271, 272), (265, 264, 279, 280), (258, 257, 272, 273), (251, 477, 266), (281, 265, 280), (259, 258, 273, 274), (252, 251, 266, 267), (260, 259, 274, 275), (253, 252, 267, 268), (261, 260, 275, 276), (254, 253, 268, 269), (281, 280, 296), (274, 273, 289, 290), (267, 266, 282, 283), (275, 274, 290, 291), (268, 267, 283, 284), (276, 275, 291, 292), (269, 268, 284, 285), (277, 276, 292, 293), (270, 269, 285, 286), (278, 277, 293, 294), (271, 270, 286, 287), (279, 278, 294, 295), (272, 271, 287, 288), (280, 279, 295, 296), (273, 272, 288, 289), (266, 477, 282), (294, 293, 308, 309), (287, 286, 301, 302), (295, 294, 309, 310), (288, 287, 302, 303), (296, 295, 310, 311), (289, 288, 303, 304), (282, 477, 297), (281, 296, 311), (290, 289, 304, 305), (283, 282, 297, 298), (291, 290, 305, 306), (284, 283, 298, 299), (292, 291, 306, 307), (285, 284, 299, 300), (293, 292, 307, 308), (286, 285, 300, 301), (298, 297, 312, 313), (306, 305, 320, 321), (299, 298, 313, 314), (307, 306, 321, 322), (300, 299, 314, 315), (308, 307, 322, 323), (301, 300, 315, 316), (309, 308, 323, 324), (302, 301, 316, 317), (310, 309, 324, 325), (303, 302, 317, 318), (311, 310, 325, 326), (304, 303, 318, 319), (297, 477, 312), (281, 311, 326), (305, 304, 319, 320), (317, 316, 331, 332), (325, 324, 339, 340), (318, 317, 332, 333), (326, 325, 340, 341), (319, 318, 333, 334), (312, 477, 327), (281, 326, 341), (320, 319, 334, 335), (313, 312, 327, 328), (321, 320, 335, 336), (314, 313, 328, 329), (322, 321, 336, 337), (315, 314, 329, 330), (323, 322, 337, 338), (316, 315, 330, 331), (324, 323, 338, 339), (336, 335, 350, 351), (329, 328, 343, 344), (337, 336, 351, 352), (330, 329, 344, 345), (338, 337, 352, 353), (331, 330, 345, 346), (339, 338, 353, 354), (332, 331, 346, 347), (340, 339, 354, 355), (333, 332, 347, 348), (341, 340, 355, 356), (334, 333, 348, 349), (327, 477, 342), (281, 341, 356), (335, 334, 349, 350), (328, 327, 342, 343), (355, 354, 369, 370), (348, 347, 362, 363), (356, 355, 370, 371), (349, 348, 363, 364), (342, 477, 357), (281, 356, 371), (350, 349, 364, 365), (343, 342, 357, 358), (351, 350, 365, 366), (344, 343, 358, 359), (352, 351, 366, 367), (345, 344, 359, 360), (353, 352, 367, 368), (346, 345, 360, 361), (354, 353, 368, 369), (347, 346, 361, 362), (359, 358, 373, 374), (367, 366, 381, 382), (360, 359, 374, 375), (368, 367, 382, 383), (361, 360, 375, 376), (369, 368, 383, 384), (362, 361, 376, 377), (370, 369, 384, 385), (363, 362, 377, 378), (371, 370, 385, 386), (364, 363, 378, 379), (357, 477, 372), (281, 371, 386), (365, 364, 379, 380), (358, 357, 372, 373), (366, 365, 380, 381), (378, 377, 392, 393), (386, 385, 400, 401), (379, 378, 393, 394), (372, 477, 387), (281, 386, 401), (380, 379, 394, 395), (373, 372, 387, 388), (381, 380, 395, 396), (374, 373, 388, 389), (382, 381, 396, 397), (375, 374, 389, 390), (383, 382, 397, 398), (376, 375, 390, 391), (384, 383, 398, 399), (377, 376, 391, 392), (385, 384, 399, 400), (397, 396, 411, 412), (390, 389, 404, 405), (398, 397, 412, 413), (391, 390, 405, 406), (399, 398, 413, 414), (392, 391, 406, 407), (400, 399, 414, 415), (393, 392, 407, 408), (401, 400, 415, 416), (394, 393, 408, 409), (387, 477, 402), (281, 401, 416), (395, 394, 409, 410), (388, 387, 402, 403), (396, 395, 410, 411), (389, 388, 403, 404), (416, 415, 430, 431), (409, 408, 423, 424), (402, 477, 417), (281, 416, 431), (410, 409, 424, 425), (403, 402, 417, 418), (411, 410, 425, 426), (404, 403, 418, 419), (412, 411, 426, 427), (405, 404, 419, 420), (413, 412, 427, 428), (406, 405, 420, 421), (414, 413, 428, 429), (407, 406, 421, 422), (415, 414, 429, 430), (408, 407, 422, 423), (428, 427, 442, 443), (421, 420, 435, 436), (429, 428, 443, 444), (422, 421, 436, 437), (430, 429, 444, 445), (423, 422, 437, 438), (431, 430, 445, 446), (424, 423, 438, 439), (417, 477, 432), (281, 431, 446), (425, 424, 439, 440), (418, 417, 432, 433), (426, 425, 440, 441), (419, 418, 433, 434), (427, 426, 441, 442), (420, 419, 434, 435), (432, 477, 447), (281, 446, 461), (440, 439, 454, 455), (433, 432, 447, 448), (441, 440, 455, 456), (434, 433, 448, 449), (442, 441, 456, 457), (435, 434, 449, 450), (443, 442, 457, 458), (436, 435, 450, 451), (444, 443, 458, 459), (437, 436, 451, 452), (445, 444, 459, 460), (438, 437, 452, 453), (446, 445, 460, 461), (439, 438, 453, 454), (451, 450, 465, 466), (459, 458, 473, 474), (452, 451, 466, 467), (460, 459, 474, 475), (453, 452, 467, 468), (461, 460, 475, 476), (454, 453, 468, 469), (447, 477, 462), (281, 461, 476), (455, 454, 469, 470), (448, 447, 462, 463), (456, 455, 470, 471), (449, 448, 463, 464), (457, 456, 471, 472), (450, 449, 464, 465), (458, 457, 472, 473), (470, 469, 485, 486), (463, 462, 478, 479), (471, 470, 486, 487), (464, 463, 479, 480), (472, 471, 487, 488), (465, 464, 480, 481), (473, 472, 488, 489), (466, 465, 481, 482), (474, 473, 489, 490), (467, 466, 482, 483), (475, 474, 490, 491), (468, 467, 483, 484), (476, 475, 491, 492), (469, 468, 484, 485), (462, 477, 478), (281, 476, 492), (490, 489, 504, 505), (483, 482, 497, 498), (491, 490, 505, 506), (484, 483, 498, 499), (492, 491, 506, 507), (485, 484, 499, 500), (478, 477, 493), (281, 492, 507), (486, 485, 500, 501), (479, 478, 493, 494), (487, 486, 501, 502), (480, 479, 494, 495), (488, 487, 502, 503), (481, 480, 495, 496), (489, 488, 503, 504), (482, 481, 496, 497), (494, 493, 508, 509), (502, 501, 516, 517), (495, 494, 509, 510), (503, 502, 517, 518), (496, 495, 510, 511), (504, 503, 518, 519), (497, 496, 511, 512), (505, 504, 519, 520), (498, 497, 512, 513), (506, 505, 520, 521), (499, 498, 513, 514), (507, 506, 521, 522), (500, 499, 514, 515), (493, 477, 508), (281, 507, 522), (501, 500, 515, 516), (513, 512, 527, 528), (521, 520, 535, 536), (514, 513, 528, 529), (522, 521, 536, 537), (515, 514, 529, 530), (508, 477, 523), (281, 522, 537), (516, 515, 530, 531), (509, 508, 523, 524), (517, 516, 531, 532), (510, 509, 524, 525), (518, 517, 532, 533), (511, 510, 525, 526), (519, 518, 533, 534), (512, 511, 526, 527), (520, 519, 534, 535), (532, 531, 546, 547), (525, 524, 539, 540), (533, 532, 547, 548), (526, 525, 540, 541), (534, 533, 548, 549), (527, 526, 541, 542), (535, 534, 549, 550), (528, 527, 542, 543), (536, 535, 550, 551), (529, 528, 543, 544), (537, 536, 551, 552), (530, 529, 544, 545), (523, 477, 538), (281, 537, 552), (531, 530, 545, 546), (524, 523, 538, 539), (551, 550, 565, 566), (544, 543, 558, 559), (552, 551, 566, 567), (545, 544, 559, 560), (538, 477, 553), (281, 552, 567), (546, 545, 560, 561), (539, 538, 553, 554), (547, 546, 561, 562), (540, 539, 554, 555), (548, 547, 562, 563), (541, 540, 555, 556), (549, 548, 563, 564), (542, 541, 556, 557), (550, 549, 564, 565), (543, 542, 557, 558), (563, 562, 577, 578), (556, 555, 570, 571), (564, 563, 578, 579), (557, 556, 571, 572), (565, 564, 579, 580), (558, 557, 572, 573), (566, 565, 580, 581), (559, 558, 573, 574), (567, 566, 581, 582), (560, 559, 574, 575), (553, 477, 568), (281, 567, 582), (561, 560, 575, 576), (554, 553, 568, 569), (562, 561, 576, 577), (555, 554, 569, 570), (582, 581, 596, 597), (575, 574, 589, 590), (568, 477, 583), (281, 582, 597), (576, 575, 590, 591), (569, 568, 583, 584), (577, 576, 591, 592), (570, 569, 584, 585), (578, 577, 592, 593), (571, 570, 585, 586), (579, 578, 593, 594), (572, 571, 586, 587), (580, 579, 594, 595), (573, 572, 587, 588), (581, 580, 595, 596), (574, 573, 588, 589), (586, 585, 600, 601), (594, 593, 608, 609), (587, 586, 601, 602), (595, 594, 609, 610), (588, 587, 602, 603), (596, 595, 610, 611), (589, 588, 603, 604), (597, 596, 611, 612), (590, 589, 604, 605), (583, 477, 598), (281, 597, 612), (591, 590, 605, 606), (584, 583, 598, 599), (592, 591, 606, 607), (585, 584, 599, 600), (593, 592, 607, 608), (605, 604, 619, 620), (598, 477, 613), (281, 612, 627), (606, 605, 620, 621), (599, 598, 613, 614), (607, 606, 621, 622), (600, 599, 614, 615), (608, 607, 622, 623), (601, 600, 615, 616), (609, 608, 623, 624), (602, 601, 616, 617), (610, 609, 624, 625), (603, 602, 617, 618), (611, 610, 625, 626), (604, 603, 618, 619), (612, 611, 626, 627), (624, 623, 638, 639), (617, 616, 631, 632), (625, 624, 639, 640), (618, 617, 632, 633), (626, 625, 640, 641), (619, 618, 633, 634), (627, 626, 641, 642), (620, 619, 634, 635), (613, 477, 628), (281, 627, 642), (621, 620, 635, 636), (614, 613, 628, 629), (622, 621, 636, 637), (615, 614, 629, 630), (623, 622, 637, 638), (616, 615, 630, 631), (628, 477, 643), (281, 642, 657), (636, 635, 650, 651), (629, 628, 643, 644), (637, 636, 651, 652), (630, 629, 644, 645), (638, 637, 652, 653), (631, 630, 645, 646), (639, 638, 653, 654), (632, 631, 646, 647), (640, 639, 654, 655), (633, 632, 647, 648), (641, 640, 655, 656), (634, 633, 648, 649), (642, 641, 656, 657), (635, 634, 649, 650), (647, 646, 661, 662), (655, 654, 669, 670), (648, 647, 662, 663), (656, 655, 670, 671), (649, 648, 663, 664), (657, 656, 671, 672), (650, 649, 664, 665), (643, 477, 658), (281, 657, 672), (651, 650, 665, 666), (644, 643, 658, 659), (652, 651, 666, 667), (645, 644, 659, 660), (653, 652, 667, 668), (646, 645, 660, 661), (654, 653, 668, 669), (666, 665, 680, 681), (659, 658, 673, 674), (667, 666, 681, 682), (660, 659, 674, 675), (668, 667, 682, 683), (661, 660, 675, 676), (669, 668, 683, 684), (662, 661, 676, 677), (670, 669, 684, 685), (663, 662, 677, 678), (671, 670, 685, 686), (664, 663, 678, 679), (672, 671, 686, 687), (665, 664, 679, 680), (658, 477, 673), (281, 672, 687)])
me_sphere.use_remesh_preserve_volume = False
me_sphere.use_remesh_preserve_attributes = False
me_sphere.use_mirror_vertex_groups = False
me_sphere.update()

# ---- objects
ob_sphere = bpy.data.objects.new('Sphere', me_sphere)
ob_lamp = bpy.data.objects.new('Lamp', light_lamp)
ob_camera = bpy.data.objects.new('Camera', cam_camera)

# ---- transforms, parenting, visibility, modifiers, constraints
ob_sphere.location = (0.0, 0.0, 2.073)
ob_sphere.lineart.crease_threshold = 0.0
ob_lamp.location = (4.076, 1.005, 5.904)
ob_lamp.rotation_euler = (0.6503, 0.05522, 1.866)
ob_lamp.lock_rotations_4d = False
ob_lamp.empty_display_type = 'ARROWS'
ob_lamp.color = (0.0, 0.0, 0.0, 0.0)
ob_lamp.lineart.crease_threshold = 0.0
ob_camera.location = (7.481, -6.508, 5.344)
ob_camera.rotation_euler = (1.109, 0.0, 0.8149)
ob_camera.lock_rotations_4d = False
ob_camera.empty_display_type = 'ARROWS'
ob_camera.color = (0.0, 0.0, 0.0, 0.0)
ob_camera.display_type = 'WIRE'
ob_camera.lineart.crease_threshold = 0.0

# ---- collection membership
col_collection_1.objects.link(ob_sphere)
col_collection_1.objects.link(ob_lamp)
col_collection_1.objects.link(ob_camera)

# ---- scene / render settings (as saved in the file)
scene.camera = ob_camera
scene.frame_start = 1; scene.frame_end = 250; scene.frame_set(1)
scene.render.engine = 'BLENDER_EEVEE_NEXT'
scene.render.resolution_percentage = 50
scene.render.dither_intensity = 0.0
scene.cycles.use_denoising = False
scene.cycles.samples = 128
scene.cycles.sampling_pattern = 'TABULATED_SOBOL'
scene.cycles.light_sampling_threshold = 0.0
scene.cycles.use_adaptive_sampling = False
scene.cycles.use_light_tree = False
scene.cycles.blur_glossy = 0.0
scene.cycles.sample_clamp_indirect = 0.0
scene.view_settings.view_transform = 'Standard'
bpy.context.view_layer.update()
